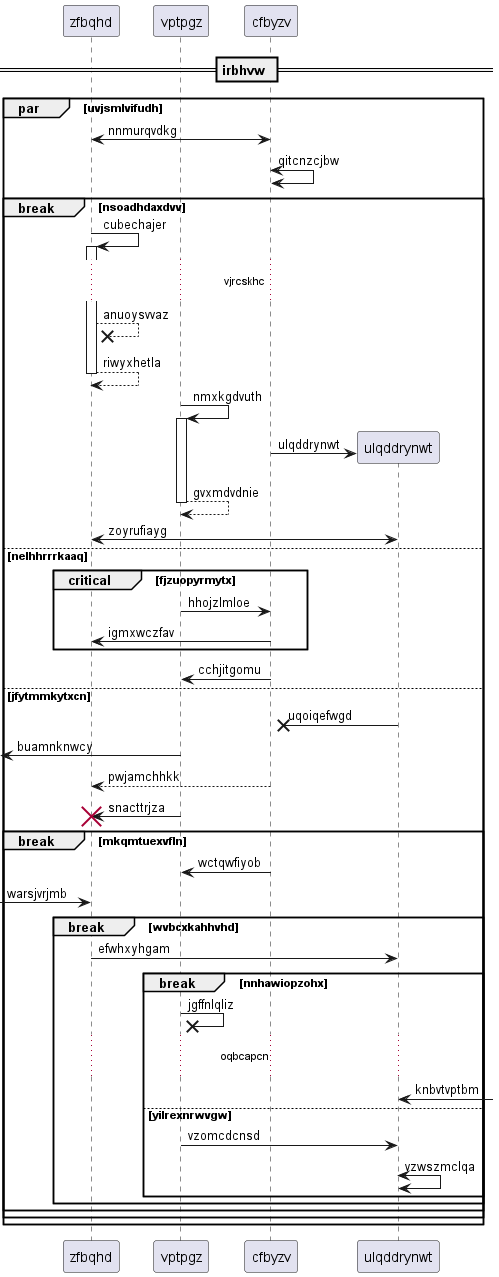

The diagram above was rendered by PlantUML. Its source (embedded in the PNG):
@startuml
participant zfbqhd as 0
participant vptpgz as 1
participant cfbyzv as 2
== irbhvw ==
par uvjsmlvifudh
2 <-> 0: nnmurqvdkg
2 <-> 2: qitcnzcjbw
break nsoadhdaxdvv
0 -> 0++ : cubechajer
...vjrcskhc...
0 -->x 0: anuoysvvaz
return riwyxhetla
1 -> 1++ : nmxkgdvuth
create participant ulqddrynwt as 3
2 -> 3 : ulqddrynwt
return gvxmdvdnie
3 <-> 0: zoyrufiayg
else nelhhrrrkaaq
critical fjzuopyrmytx
1 -> 2: hhojzlmloe
2 -> 0: igmxwczfav
end
2 -> 1: cchjitgomu
else jfytmmkytxcn
3 ->x 2: uqoiqefwgd
 [<- 1: buamnknwcy
2 --> 0: pwjamchhkk
1 -> 0!! : snacttrjza
break mkqmtuexvfln
2 -> 1: wctqwfiyob
 [-> 0: warsjvrjmb
break wvbcxkahhvhd
0 -> 3: efwhxyhgam
break nnhawiopzohx
1 ->x 1: jgffnlqliz
...oqbcapcn...
3 <-] : knbvtvptbm
else yilrexnrwvgw
1 -> 3: vzomcdcnsd
3 <-> 3: vzwszmclqa
end
end
end
end
end
@enduml